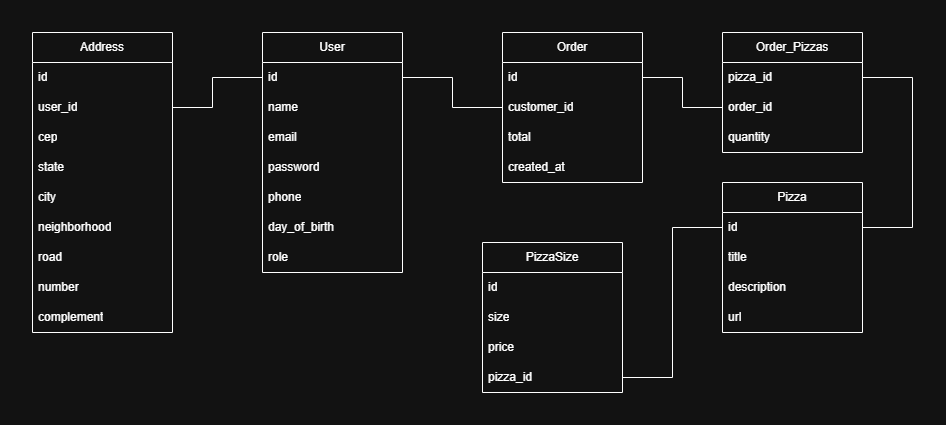

The diagram above was exported from draw.io. Its source (the exported page's mxGraphModel, read from the mxfile embedded in the PNG):
<mxGraphModel dx="2501" dy="772" grid="1" gridSize="10" guides="1" tooltips="1" connect="1" arrows="1" fold="1" page="1" pageScale="1" pageWidth="827" pageHeight="1169" math="0" shadow="0">
  <root>
    <mxCell id="0" />
    <mxCell id="1" parent="0" />
    <mxCell id="5hQzEU0Itcp4D4n2VQaQ-1" value="User" style="swimlane;fontStyle=0;childLayout=stackLayout;horizontal=1;startSize=30;horizontalStack=0;resizeParent=1;resizeParentMax=0;resizeLast=0;collapsible=1;marginBottom=0;whiteSpace=wrap;html=1;" parent="1" vertex="1">
      <mxGeometry x="70" y="230" width="140" height="240" as="geometry" />
    </mxCell>
    <mxCell id="5hQzEU0Itcp4D4n2VQaQ-2" value="id" style="text;strokeColor=none;fillColor=none;align=left;verticalAlign=middle;spacingLeft=4;spacingRight=4;overflow=hidden;points=[[0,0.5],[1,0.5]];portConstraint=eastwest;rotatable=0;whiteSpace=wrap;html=1;" parent="5hQzEU0Itcp4D4n2VQaQ-1" vertex="1">
      <mxGeometry y="30" width="140" height="30" as="geometry" />
    </mxCell>
    <mxCell id="IoR_8wsv4UnnWubm9-4P-1" value="name" style="text;strokeColor=none;fillColor=none;align=left;verticalAlign=middle;spacingLeft=4;spacingRight=4;overflow=hidden;points=[[0,0.5],[1,0.5]];portConstraint=eastwest;rotatable=0;whiteSpace=wrap;html=1;" parent="5hQzEU0Itcp4D4n2VQaQ-1" vertex="1">
      <mxGeometry y="60" width="140" height="30" as="geometry" />
    </mxCell>
    <mxCell id="5hQzEU0Itcp4D4n2VQaQ-3" value="email" style="text;strokeColor=none;fillColor=none;align=left;verticalAlign=middle;spacingLeft=4;spacingRight=4;overflow=hidden;points=[[0,0.5],[1,0.5]];portConstraint=eastwest;rotatable=0;whiteSpace=wrap;html=1;" parent="5hQzEU0Itcp4D4n2VQaQ-1" vertex="1">
      <mxGeometry y="90" width="140" height="30" as="geometry" />
    </mxCell>
    <mxCell id="5hQzEU0Itcp4D4n2VQaQ-7" value="password" style="text;strokeColor=none;fillColor=none;align=left;verticalAlign=middle;spacingLeft=4;spacingRight=4;overflow=hidden;points=[[0,0.5],[1,0.5]];portConstraint=eastwest;rotatable=0;whiteSpace=wrap;html=1;" parent="5hQzEU0Itcp4D4n2VQaQ-1" vertex="1">
      <mxGeometry y="120" width="140" height="30" as="geometry" />
    </mxCell>
    <mxCell id="5hQzEU0Itcp4D4n2VQaQ-4" value="phone" style="text;strokeColor=none;fillColor=none;align=left;verticalAlign=middle;spacingLeft=4;spacingRight=4;overflow=hidden;points=[[0,0.5],[1,0.5]];portConstraint=eastwest;rotatable=0;whiteSpace=wrap;html=1;" parent="5hQzEU0Itcp4D4n2VQaQ-1" vertex="1">
      <mxGeometry y="150" width="140" height="30" as="geometry" />
    </mxCell>
    <mxCell id="5hQzEU0Itcp4D4n2VQaQ-5" value="day_of_birth" style="text;strokeColor=none;fillColor=none;align=left;verticalAlign=middle;spacingLeft=4;spacingRight=4;overflow=hidden;points=[[0,0.5],[1,0.5]];portConstraint=eastwest;rotatable=0;whiteSpace=wrap;html=1;" parent="5hQzEU0Itcp4D4n2VQaQ-1" vertex="1">
      <mxGeometry y="180" width="140" height="30" as="geometry" />
    </mxCell>
    <mxCell id="5hQzEU0Itcp4D4n2VQaQ-6" value="role" style="text;strokeColor=none;fillColor=none;align=left;verticalAlign=middle;spacingLeft=4;spacingRight=4;overflow=hidden;points=[[0,0.5],[1,0.5]];portConstraint=eastwest;rotatable=0;whiteSpace=wrap;html=1;" parent="5hQzEU0Itcp4D4n2VQaQ-1" vertex="1">
      <mxGeometry y="210" width="140" height="30" as="geometry" />
    </mxCell>
    <mxCell id="5hQzEU0Itcp4D4n2VQaQ-8" value="Pizza" style="swimlane;fontStyle=0;childLayout=stackLayout;horizontal=1;startSize=30;horizontalStack=0;resizeParent=1;resizeParentMax=0;resizeLast=0;collapsible=1;marginBottom=0;whiteSpace=wrap;html=1;" parent="1" vertex="1">
      <mxGeometry x="530" y="380" width="140" height="150" as="geometry" />
    </mxCell>
    <mxCell id="5hQzEU0Itcp4D4n2VQaQ-9" value="id" style="text;strokeColor=none;fillColor=none;align=left;verticalAlign=middle;spacingLeft=4;spacingRight=4;overflow=hidden;points=[[0,0.5],[1,0.5]];portConstraint=eastwest;rotatable=0;whiteSpace=wrap;html=1;" parent="5hQzEU0Itcp4D4n2VQaQ-8" vertex="1">
      <mxGeometry y="30" width="140" height="30" as="geometry" />
    </mxCell>
    <mxCell id="5hQzEU0Itcp4D4n2VQaQ-10" value="title" style="text;strokeColor=none;fillColor=none;align=left;verticalAlign=middle;spacingLeft=4;spacingRight=4;overflow=hidden;points=[[0,0.5],[1,0.5]];portConstraint=eastwest;rotatable=0;whiteSpace=wrap;html=1;" parent="5hQzEU0Itcp4D4n2VQaQ-8" vertex="1">
      <mxGeometry y="60" width="140" height="30" as="geometry" />
    </mxCell>
    <mxCell id="5hQzEU0Itcp4D4n2VQaQ-11" value="description" style="text;strokeColor=none;fillColor=none;align=left;verticalAlign=middle;spacingLeft=4;spacingRight=4;overflow=hidden;points=[[0,0.5],[1,0.5]];portConstraint=eastwest;rotatable=0;whiteSpace=wrap;html=1;" parent="5hQzEU0Itcp4D4n2VQaQ-8" vertex="1">
      <mxGeometry y="90" width="140" height="30" as="geometry" />
    </mxCell>
    <mxCell id="IoR_8wsv4UnnWubm9-4P-2" value="url" style="text;strokeColor=none;fillColor=none;align=left;verticalAlign=middle;spacingLeft=4;spacingRight=4;overflow=hidden;points=[[0,0.5],[1,0.5]];portConstraint=eastwest;rotatable=0;whiteSpace=wrap;html=1;" parent="5hQzEU0Itcp4D4n2VQaQ-8" vertex="1">
      <mxGeometry y="120" width="140" height="30" as="geometry" />
    </mxCell>
    <mxCell id="IoR_8wsv4UnnWubm9-4P-3" value="Order" style="swimlane;fontStyle=0;childLayout=stackLayout;horizontal=1;startSize=30;horizontalStack=0;resizeParent=1;resizeParentMax=0;resizeLast=0;collapsible=1;marginBottom=0;whiteSpace=wrap;html=1;" parent="1" vertex="1">
      <mxGeometry x="310" y="230" width="140" height="150" as="geometry" />
    </mxCell>
    <mxCell id="IoR_8wsv4UnnWubm9-4P-4" value="id" style="text;strokeColor=none;fillColor=none;align=left;verticalAlign=middle;spacingLeft=4;spacingRight=4;overflow=hidden;points=[[0,0.5],[1,0.5]];portConstraint=eastwest;rotatable=0;whiteSpace=wrap;html=1;" parent="IoR_8wsv4UnnWubm9-4P-3" vertex="1">
      <mxGeometry y="30" width="140" height="30" as="geometry" />
    </mxCell>
    <mxCell id="IoR_8wsv4UnnWubm9-4P-5" value="customer_id" style="text;strokeColor=none;fillColor=none;align=left;verticalAlign=middle;spacingLeft=4;spacingRight=4;overflow=hidden;points=[[0,0.5],[1,0.5]];portConstraint=eastwest;rotatable=0;whiteSpace=wrap;html=1;" parent="IoR_8wsv4UnnWubm9-4P-3" vertex="1">
      <mxGeometry y="60" width="140" height="30" as="geometry" />
    </mxCell>
    <mxCell id="IoR_8wsv4UnnWubm9-4P-25" value="total" style="text;strokeColor=none;fillColor=none;align=left;verticalAlign=middle;spacingLeft=4;spacingRight=4;overflow=hidden;points=[[0,0.5],[1,0.5]];portConstraint=eastwest;rotatable=0;whiteSpace=wrap;html=1;" parent="IoR_8wsv4UnnWubm9-4P-3" vertex="1">
      <mxGeometry y="90" width="140" height="30" as="geometry" />
    </mxCell>
    <mxCell id="IoR_8wsv4UnnWubm9-4P-12" value="created_at" style="text;strokeColor=none;fillColor=none;align=left;verticalAlign=middle;spacingLeft=4;spacingRight=4;overflow=hidden;points=[[0,0.5],[1,0.5]];portConstraint=eastwest;rotatable=0;whiteSpace=wrap;html=1;" parent="IoR_8wsv4UnnWubm9-4P-3" vertex="1">
      <mxGeometry y="120" width="140" height="30" as="geometry" />
    </mxCell>
    <mxCell id="IoR_8wsv4UnnWubm9-4P-7" value="Order_Pizzas" style="swimlane;fontStyle=0;childLayout=stackLayout;horizontal=1;startSize=30;horizontalStack=0;resizeParent=1;resizeParentMax=0;resizeLast=0;collapsible=1;marginBottom=0;whiteSpace=wrap;html=1;" parent="1" vertex="1">
      <mxGeometry x="530" y="230" width="140" height="120" as="geometry" />
    </mxCell>
    <mxCell id="IoR_8wsv4UnnWubm9-4P-8" value="pizza_id" style="text;strokeColor=none;fillColor=none;align=left;verticalAlign=middle;spacingLeft=4;spacingRight=4;overflow=hidden;points=[[0,0.5],[1,0.5]];portConstraint=eastwest;rotatable=0;whiteSpace=wrap;html=1;" parent="IoR_8wsv4UnnWubm9-4P-7" vertex="1">
      <mxGeometry y="30" width="140" height="30" as="geometry" />
    </mxCell>
    <mxCell id="IoR_8wsv4UnnWubm9-4P-10" value="order_id" style="text;strokeColor=none;fillColor=none;align=left;verticalAlign=middle;spacingLeft=4;spacingRight=4;overflow=hidden;points=[[0,0.5],[1,0.5]];portConstraint=eastwest;rotatable=0;whiteSpace=wrap;html=1;" parent="IoR_8wsv4UnnWubm9-4P-7" vertex="1">
      <mxGeometry y="60" width="140" height="30" as="geometry" />
    </mxCell>
    <mxCell id="YjseyK9clK7q0dE70I0w-1" value="quantity" style="text;strokeColor=none;fillColor=none;align=left;verticalAlign=middle;spacingLeft=4;spacingRight=4;overflow=hidden;points=[[0,0.5],[1,0.5]];portConstraint=eastwest;rotatable=0;whiteSpace=wrap;html=1;" parent="IoR_8wsv4UnnWubm9-4P-7" vertex="1">
      <mxGeometry y="90" width="140" height="30" as="geometry" />
    </mxCell>
    <mxCell id="IoR_8wsv4UnnWubm9-4P-15" value="" style="endArrow=none;html=1;rounded=0;exitX=1;exitY=0.5;exitDx=0;exitDy=0;entryX=0;entryY=0.5;entryDx=0;entryDy=0;" parent="1" source="5hQzEU0Itcp4D4n2VQaQ-2" target="IoR_8wsv4UnnWubm9-4P-5" edge="1">
      <mxGeometry width="50" height="50" relative="1" as="geometry">
        <mxPoint x="390" y="420" as="sourcePoint" />
        <mxPoint x="440" y="370" as="targetPoint" />
        <Array as="points">
          <mxPoint x="260" y="275" />
          <mxPoint x="260" y="305" />
        </Array>
      </mxGeometry>
    </mxCell>
    <mxCell id="IoR_8wsv4UnnWubm9-4P-18" value="" style="endArrow=none;html=1;rounded=0;entryX=1;entryY=0.5;entryDx=0;entryDy=0;exitX=0;exitY=0.5;exitDx=0;exitDy=0;" parent="1" source="IoR_8wsv4UnnWubm9-4P-10" target="IoR_8wsv4UnnWubm9-4P-4" edge="1">
      <mxGeometry width="50" height="50" relative="1" as="geometry">
        <mxPoint x="520" y="298" as="sourcePoint" />
        <mxPoint x="450" y="335" as="targetPoint" />
        <Array as="points">
          <mxPoint x="490" y="305" />
          <mxPoint x="490" y="275" />
        </Array>
      </mxGeometry>
    </mxCell>
    <mxCell id="0Lq0fzPsCNdaygw53r0R-1" value="Address" style="swimlane;fontStyle=0;childLayout=stackLayout;horizontal=1;startSize=30;horizontalStack=0;resizeParent=1;resizeParentMax=0;resizeLast=0;collapsible=1;marginBottom=0;whiteSpace=wrap;html=1;" parent="1" vertex="1">
      <mxGeometry x="-160" y="230" width="140" height="300" as="geometry" />
    </mxCell>
    <mxCell id="0Lq0fzPsCNdaygw53r0R-2" value="id" style="text;strokeColor=none;fillColor=none;align=left;verticalAlign=middle;spacingLeft=4;spacingRight=4;overflow=hidden;points=[[0,0.5],[1,0.5]];portConstraint=eastwest;rotatable=0;whiteSpace=wrap;html=1;" parent="0Lq0fzPsCNdaygw53r0R-1" vertex="1">
      <mxGeometry y="30" width="140" height="30" as="geometry" />
    </mxCell>
    <mxCell id="0Lq0fzPsCNdaygw53r0R-3" value="user_id" style="text;strokeColor=none;fillColor=none;align=left;verticalAlign=middle;spacingLeft=4;spacingRight=4;overflow=hidden;points=[[0,0.5],[1,0.5]];portConstraint=eastwest;rotatable=0;whiteSpace=wrap;html=1;" parent="0Lq0fzPsCNdaygw53r0R-1" vertex="1">
      <mxGeometry y="60" width="140" height="30" as="geometry" />
    </mxCell>
    <mxCell id="0Lq0fzPsCNdaygw53r0R-10" value="cep" style="text;strokeColor=none;fillColor=none;align=left;verticalAlign=middle;spacingLeft=4;spacingRight=4;overflow=hidden;points=[[0,0.5],[1,0.5]];portConstraint=eastwest;rotatable=0;whiteSpace=wrap;html=1;" parent="0Lq0fzPsCNdaygw53r0R-1" vertex="1">
      <mxGeometry y="90" width="140" height="30" as="geometry" />
    </mxCell>
    <mxCell id="0Lq0fzPsCNdaygw53r0R-9" value="state" style="text;strokeColor=none;fillColor=none;align=left;verticalAlign=middle;spacingLeft=4;spacingRight=4;overflow=hidden;points=[[0,0.5],[1,0.5]];portConstraint=eastwest;rotatable=0;whiteSpace=wrap;html=1;" parent="0Lq0fzPsCNdaygw53r0R-1" vertex="1">
      <mxGeometry y="120" width="140" height="30" as="geometry" />
    </mxCell>
    <mxCell id="0Lq0fzPsCNdaygw53r0R-8" value="city" style="text;strokeColor=none;fillColor=none;align=left;verticalAlign=middle;spacingLeft=4;spacingRight=4;overflow=hidden;points=[[0,0.5],[1,0.5]];portConstraint=eastwest;rotatable=0;whiteSpace=wrap;html=1;" parent="0Lq0fzPsCNdaygw53r0R-1" vertex="1">
      <mxGeometry y="150" width="140" height="30" as="geometry" />
    </mxCell>
    <mxCell id="jGpZjHB1B9rOJlVYn5Gk-2" value="neighborhood" style="text;strokeColor=none;fillColor=none;align=left;verticalAlign=middle;spacingLeft=4;spacingRight=4;overflow=hidden;points=[[0,0.5],[1,0.5]];portConstraint=eastwest;rotatable=0;whiteSpace=wrap;html=1;" parent="0Lq0fzPsCNdaygw53r0R-1" vertex="1">
      <mxGeometry y="180" width="140" height="30" as="geometry" />
    </mxCell>
    <mxCell id="jGpZjHB1B9rOJlVYn5Gk-3" value="road" style="text;strokeColor=none;fillColor=none;align=left;verticalAlign=middle;spacingLeft=4;spacingRight=4;overflow=hidden;points=[[0,0.5],[1,0.5]];portConstraint=eastwest;rotatable=0;whiteSpace=wrap;html=1;" parent="0Lq0fzPsCNdaygw53r0R-1" vertex="1">
      <mxGeometry y="210" width="140" height="30" as="geometry" />
    </mxCell>
    <mxCell id="jGpZjHB1B9rOJlVYn5Gk-4" value="number" style="text;strokeColor=none;fillColor=none;align=left;verticalAlign=middle;spacingLeft=4;spacingRight=4;overflow=hidden;points=[[0,0.5],[1,0.5]];portConstraint=eastwest;rotatable=0;whiteSpace=wrap;html=1;" parent="0Lq0fzPsCNdaygw53r0R-1" vertex="1">
      <mxGeometry y="240" width="140" height="30" as="geometry" />
    </mxCell>
    <mxCell id="jGpZjHB1B9rOJlVYn5Gk-5" value="complement" style="text;strokeColor=none;fillColor=none;align=left;verticalAlign=middle;spacingLeft=4;spacingRight=4;overflow=hidden;points=[[0,0.5],[1,0.5]];portConstraint=eastwest;rotatable=0;whiteSpace=wrap;html=1;" parent="0Lq0fzPsCNdaygw53r0R-1" vertex="1">
      <mxGeometry y="270" width="140" height="30" as="geometry" />
    </mxCell>
    <mxCell id="0Lq0fzPsCNdaygw53r0R-11" value="" style="endArrow=none;html=1;rounded=0;exitX=1;exitY=0.5;exitDx=0;exitDy=0;entryX=0;entryY=0.5;entryDx=0;entryDy=0;" parent="1" source="0Lq0fzPsCNdaygw53r0R-3" target="5hQzEU0Itcp4D4n2VQaQ-2" edge="1">
      <mxGeometry width="50" height="50" relative="1" as="geometry">
        <mxPoint x="580" y="420" as="sourcePoint" />
        <mxPoint x="630" y="370" as="targetPoint" />
        <Array as="points">
          <mxPoint x="20" y="305" />
          <mxPoint x="20" y="275" />
        </Array>
      </mxGeometry>
    </mxCell>
    <mxCell id="huQ_temePfjzXt1yw_bf-1" value="PizzaSize" style="swimlane;fontStyle=0;childLayout=stackLayout;horizontal=1;startSize=30;horizontalStack=0;resizeParent=1;resizeParentMax=0;resizeLast=0;collapsible=1;marginBottom=0;whiteSpace=wrap;html=1;" vertex="1" parent="1">
      <mxGeometry x="290" y="440" width="140" height="150" as="geometry" />
    </mxCell>
    <mxCell id="huQ_temePfjzXt1yw_bf-2" value="id" style="text;strokeColor=none;fillColor=none;align=left;verticalAlign=middle;spacingLeft=4;spacingRight=4;overflow=hidden;points=[[0,0.5],[1,0.5]];portConstraint=eastwest;rotatable=0;whiteSpace=wrap;html=1;" vertex="1" parent="huQ_temePfjzXt1yw_bf-1">
      <mxGeometry y="30" width="140" height="30" as="geometry" />
    </mxCell>
    <mxCell id="huQ_temePfjzXt1yw_bf-3" value="size" style="text;strokeColor=none;fillColor=none;align=left;verticalAlign=middle;spacingLeft=4;spacingRight=4;overflow=hidden;points=[[0,0.5],[1,0.5]];portConstraint=eastwest;rotatable=0;whiteSpace=wrap;html=1;" vertex="1" parent="huQ_temePfjzXt1yw_bf-1">
      <mxGeometry y="60" width="140" height="30" as="geometry" />
    </mxCell>
    <mxCell id="huQ_temePfjzXt1yw_bf-4" value="price" style="text;strokeColor=none;fillColor=none;align=left;verticalAlign=middle;spacingLeft=4;spacingRight=4;overflow=hidden;points=[[0,0.5],[1,0.5]];portConstraint=eastwest;rotatable=0;whiteSpace=wrap;html=1;" vertex="1" parent="huQ_temePfjzXt1yw_bf-1">
      <mxGeometry y="90" width="140" height="30" as="geometry" />
    </mxCell>
    <mxCell id="huQ_temePfjzXt1yw_bf-5" value="pizza_id" style="text;strokeColor=none;fillColor=none;align=left;verticalAlign=middle;spacingLeft=4;spacingRight=4;overflow=hidden;points=[[0,0.5],[1,0.5]];portConstraint=eastwest;rotatable=0;whiteSpace=wrap;html=1;" vertex="1" parent="huQ_temePfjzXt1yw_bf-1">
      <mxGeometry y="120" width="140" height="30" as="geometry" />
    </mxCell>
    <mxCell id="huQ_temePfjzXt1yw_bf-6" value="" style="endArrow=none;html=1;rounded=0;entryX=1;entryY=0.5;entryDx=0;entryDy=0;exitX=0;exitY=0.5;exitDx=0;exitDy=0;" edge="1" parent="1" source="5hQzEU0Itcp4D4n2VQaQ-9" target="huQ_temePfjzXt1yw_bf-5">
      <mxGeometry width="50" height="50" relative="1" as="geometry">
        <mxPoint x="390" y="420" as="sourcePoint" />
        <mxPoint x="440" y="370" as="targetPoint" />
        <Array as="points">
          <mxPoint x="480" y="425" />
          <mxPoint x="480" y="575" />
        </Array>
      </mxGeometry>
    </mxCell>
    <mxCell id="huQ_temePfjzXt1yw_bf-7" value="" style="endArrow=none;html=1;rounded=0;exitX=1;exitY=0.5;exitDx=0;exitDy=0;entryX=1;entryY=0.5;entryDx=0;entryDy=0;" edge="1" parent="1" source="5hQzEU0Itcp4D4n2VQaQ-9" target="IoR_8wsv4UnnWubm9-4P-8">
      <mxGeometry width="50" height="50" relative="1" as="geometry">
        <mxPoint x="390" y="420" as="sourcePoint" />
        <mxPoint x="440" y="370" as="targetPoint" />
        <Array as="points">
          <mxPoint x="720" y="425" />
          <mxPoint x="720" y="275" />
        </Array>
      </mxGeometry>
    </mxCell>
  </root>
</mxGraphModel>